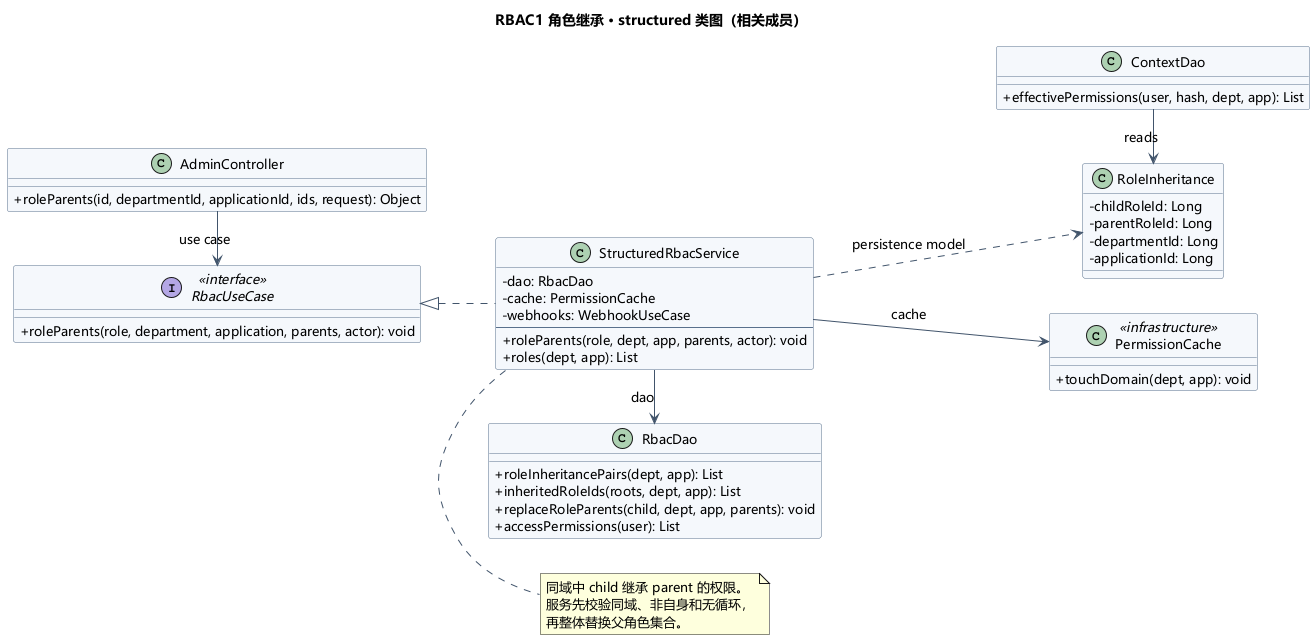

The diagram above was rendered by PlantUML. Its source (embedded in the PNG):
@startuml
skinparam shadowing false
skinparam defaultFontName Microsoft YaHei
skinparam defaultFontSize 13
skinparam classAttributeIconSize 0
skinparam backgroundColor white
skinparam ArrowColor #41546B
skinparam classBackgroundColor #F5F8FC
skinparam classBorderColor #59708C
skinparam sequenceParticipantBackgroundColor #EEF3F9
skinparam sequenceParticipantBorderColor #59708C
skinparam sequenceGroupBackgroundColor transparent
skinparam sequenceMessageAlign left
hide footbox
title RBAC1 角色继承 · structured 类图（相关成员）
left to right direction
class "AdminController" as C {
 + roleParents(id, departmentId, applicationId, ids, request): Object
}
interface "RbacUseCase" as U <<interface>> {
 + roleParents(role, department, application, parents, actor): void
}
class "StructuredRbacService" as S {
 - dao: RbacDao
 - cache: PermissionCache
 - webhooks: WebhookUseCase
 --
 + roleParents(role, dept, app, parents, actor): void
 + roles(dept, app): List
}
class "RbacDao" as D {
 + roleInheritancePairs(dept, app): List
 + inheritedRoleIds(roots, dept, app): List
 + replaceRoleParents(child, dept, app, parents): void
 + accessPermissions(user): List
}
class "RoleInheritance" as RI {
 - childRoleId: Long
 - parentRoleId: Long
 - departmentId: Long
 - applicationId: Long
}
class "ContextDao" as CD {
 + effectivePermissions(user, hash, dept, app): List
}
class "PermissionCache" as Cache <<infrastructure>> {
 + touchDomain(dept, app): void
}
C -right-> U : use case
S .up.|> U
S -right-> D : dao
S -down-> Cache : cache
S .down.> RI : persistence model
CD -right-> RI : reads
note bottom of S
同域中 child 继承 parent 的权限。
服务先校验同域、非自身和无循环，
再整体替换父角色集合。
end note
@enduml